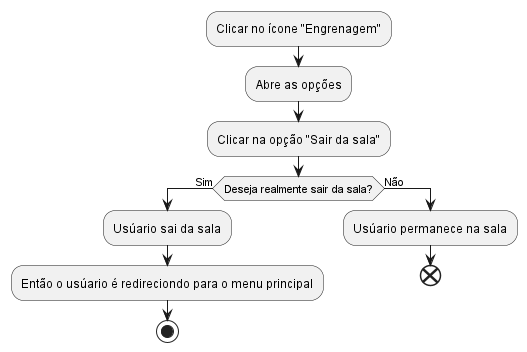

The diagram above was rendered by PlantUML. Its source (embedded in the PNG):
@startuml
:Clicar no ícone "Engrenagem";
:Abre as opções;
:Clicar na opção "Sair da sala";
if (Deseja realmente sair da sala?) then (Sim)
:Usúario sai da sala;
:Então o usúario é redireciondo para o menu principal;
stop
else (Não)
:Usúario permanece na sala;
end
@enduml